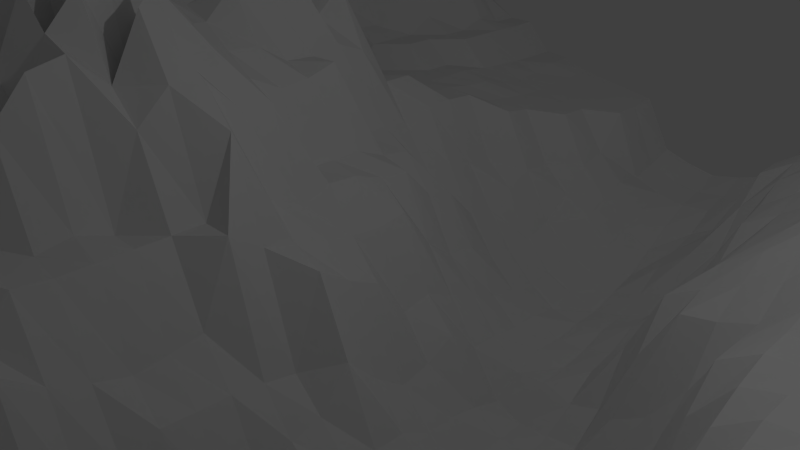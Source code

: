 # Source: plane2.blend  (saved by Blender 2.76.0; exported with 4.5.12 LTS)
import bpy
from mathutils import Matrix  # noqa: F401  (used for matrix-valued properties, if any)

bpy.ops.wm.read_factory_settings(use_empty=True)
scene = bpy.context.scene
scene.name = 'Scene'

# ---- collections
col_collection_1 = bpy.data.collections.new('Collection 1'); scene.collection.children.link(col_collection_1)

# ---- world
world_world = bpy.data.worlds.new('World'); scene.world = world_world
world_world.color = (0.05088, 0.05088, 0.05088)
world_world.use_sun_shadow = False
world_world.sun_shadow_jitter_overblur = 0.0
world_world.cycles.sampling_method = 'MANUAL'
world_world.cycles.sample_map_resolution = 256

# ---- cameras
cam_camera = bpy.data.cameras.new('Camera')
cam_camera.clip_end = 100.0
cam_camera.lens = 35.0
cam_camera.sensor_width = 32.0
cam_camera.sensor_height = 18.0
cam_camera.ortho_scale = 7.314
cam_camera.dof.focus_distance = 0.0
cam_camera.dof.aperture_fstop = 128.0

# ---- lights
light_lamp = bpy.data.lights.new('Lamp', 'POINT')
light_lamp.transmission_factor = 0.0
light_lamp.cutoff_distance = 30.0
light_lamp.energy = 100.0
light_lamp.shadow_buffer_clip_start = 1.001
light_lamp.shadow_soft_size = 0.1
light_lamp.shadow_maximum_resolution = 0.006
light_lamp.use_absolute_resolution = True
light_lamp.cycles.use_multiple_importance_sampling = False

# ---- meshes
me_plane = bpy.data.meshes.new('Plane')
me_plane.from_pydata([(-1.0, -1.0, 0.4397), (1.0, -1.0, 0.1021), (-1.0, 1.0, 0.3556), (1.0, 1.0, 0.1932), (-1.0, 0.0, 0.4485), (0.0, -1.0, -0.2511), (1.0, 0.0, 0.08479), (0.0, 1.0, -0.1341), (0.0, 0.0, -0.2459), (-1.0, -0.5, 0.4326), (0.5, -1.0, -0.3247), (1.0, 0.5, 0.09802), (-0.5, 1.0, 0.1202), (-1.0, 0.5, 0.2532), (-0.5, -1.0, 0.09741), (1.0, -0.5, 0.1525), (0.5, 1.0, 0.09802), (0.0, 0.5, -0.3219), (0.01843, -0.4994, -0.3819), (-0.5, 0.0, 0.322), (0.5, 0.0, -0.2109), (0.5178, -0.4994, -0.5723), (-0.5, -0.5, 0.2995), (-0.5, 0.5, 0.06851), (0.5, 0.5, 0.06263), (-1.0, -0.75, 0.4274), (0.75, -1.0, -0.1703), (1.0, 0.75, 0.1932), (-0.75, 1.0, 0.3556), (-1.0, 0.25, 0.3279), (-0.25, -1.0, 0.0), (1.0, -0.25, 0.2176), (0.25, 1.0, -0.04048), (0.0, 0.75, -0.2179), (0.0, -0.25, -0.3233), (-0.75, 0.0, 0.3034), (0.25, 0.0, -0.4609), (-1.0, -0.25, 0.4193), (0.25, -1.0, -0.2512), (1.0, 0.25, 0.02825), (-0.25, 1.0, 0.01681), (-1.0, 0.75, 0.4448), (-0.75, -1.0, 0.24), (1.0, -0.75, 0.3199), (0.75, 1.0, 0.1932), (0.0, 0.25, -0.3009), (0.01158, -0.7496, -0.4065), (-0.25, 0.0, 0.1947), (0.75, 0.0, 0.0352), (0.5, -0.25, -0.3095), (0.5071, -0.7498, -0.5194), (0.2841, -0.4989, -0.6232), (0.75, -0.5, -0.2407), (-0.5, -0.25, 0.398), (-0.5, -0.75, 0.1828), (-0.75, -0.5, 0.3291), (-0.25, -0.5, 0.07253), (-0.5, 0.75, 0.1202), (-0.5, 0.25, 0.303), (-0.75, 0.5, 0.2598), (-0.25, 0.5, -0.05909), (0.5, 0.75, 0.08795), (0.5, 0.25, -0.04444), (0.25, 0.5, -0.2284), (0.75, 0.5, 0.09802), (0.75, 0.25, 0.02825), (0.25, 0.25, -0.3935), (0.25, 0.75, -0.07978), (-0.25, 0.25, 0.02805), (-0.75, 0.25, 0.3547), (-0.75, 0.75, 0.3887), (-0.25, -0.75, 0.0), (-0.75, -0.75, 0.1808), (-0.75, -0.25, 0.3416), (0.75, -0.75, -0.1459), (0.2812, -0.749, -0.602), (0.25, -0.25, -0.5437), (0.75, -0.25, 0.05328), (-0.25, -0.25, 0.2113), (-0.25, 0.75, 0.01125), (0.75, 0.75, 0.1932), (-1.0, -0.875, 0.3906), (0.875, -1.0, -0.05476), (1.0, 0.875, 0.2159), (-0.875, 1.0, 0.4382), (-1.0, 0.125, 0.3913), (-0.125, -1.0, -0.2017), (1.0, -0.125, 0.2176), (0.125, 1.0, -0.1319), (0.0, 0.875, -0.1727), (0.0, -0.125, -0.2594), (-0.875, 0.0, 0.4652), (0.125, 0.0, -0.3952), (-1.0, -0.375, 0.3727), (0.375, -1.0, -0.2729), (1.0, 0.375, 0.07551), (-0.375, 1.0, 0.04829), (-1.0, 0.625, 0.3774), (-0.625, -1.0, 0.09741), (1.0, -0.625, 0.2806), (0.625, 1.0, 0.1446), (0.0, 0.375, -0.3103), (0.02236, -0.6243, -0.4938), (-0.375, 0.0, 0.2612), (0.625, 0.0, -0.0255), (0.5, -0.125, -0.2138), (0.5202, -0.6244, -0.52), (0.1565, -0.499, -0.5342), (0.625, -0.5, -0.4141), (-0.5, -0.125, 0.426), (-0.5, -0.625, 0.2584), (-0.875, -0.5, 0.4345), (-0.375, -0.5, 0.3169), (-0.5, 0.875, 0.1202), (-0.5, 0.375, 0.2863), (-0.875, 0.5, 0.3788), (-0.375, 0.5, 0.06851), (0.5, 0.875, 0.1115), (0.5, 0.375, 0.00325), (0.125, 0.5, -0.3146), (0.625, 0.5, 0.09006), (-1.0, -0.625, 0.3619), (0.625, -1.0, -0.2882), (1.0, 0.625, 0.1446), (-0.625, 1.0, 0.156), (-1.0, 0.375, 0.316), (-0.375, -1.0, 0.0), (1.0, -0.375, 0.1184), (0.375, 1.0, 0.03871), (0.0, 0.625, -0.2831), (0.0, -0.375, -0.3559), (-0.625, 0.0, 0.3802), (0.375, 0.0, -0.4754), (-1.0, -0.125, 0.4202), (0.125, -1.0, -0.2517), (1.0, 0.125, 0.0007799), (-0.125, 1.0, -0.002889), (-1.0, 0.875, 0.4382), (-0.875, -1.0, 0.418), (1.0, -0.875, 0.2395), (0.875, 1.0, 0.2159), (0.0, 0.125, -0.2756), (0.0, -0.875, -0.3435), (-0.125, 0.0, -0.01689), (0.875, 0.0, 0.08479), (0.5, -0.375, -0.3974), (0.5, -0.875, -0.4738), (0.4067, -0.499, -0.6917), (0.875, -0.5, -0.000733), (-0.5, -0.375, 0.306), (-0.5, -0.875, 0.09741), (-0.625, -0.5, 0.3413), (-0.125, -0.5, -0.06962), (-0.5, 0.625, 0.06851), (-0.5, 0.125, 0.3044), (-0.625, 0.5, 0.06851), (-0.125, 0.5, -0.2304), (0.5, 0.625, 0.09006), (0.5, 0.125, -0.11), (0.375, 0.5, -0.03087), (0.875, 0.5, 0.1193), (0.75, 0.375, 0.07551), (0.75, 0.125, 0.0), (0.625, 0.25, 0.0), (0.875, 0.25, 0.05432), (0.25, 0.375, -0.2363), (0.25, 0.125, -0.4552), (0.125, 0.25, -0.4128), (0.375, 0.25, -0.2531), (0.25, 0.875, -0.02267), (0.25, 0.625, -0.2045), (0.125, 0.75, -0.2269), (0.375, 0.75, 0.04326), (-0.25, 0.375, -0.04642), (-0.25, 0.125, 0.05435), (-0.375, 0.25, 0.226), (-0.125, 0.25, -0.1178), (-0.75, 0.375, 0.3607), (-0.75, 0.125, 0.3039), (-0.875, 0.25, 0.3014), (-0.625, 0.25, 0.3607), (-0.75, 0.875, 0.4382), (-0.75, 0.625, 0.2443), (-0.875, 0.75, 0.4737), (-0.625, 0.75, 0.156), (-0.25, -0.625, 0.01513), (-0.25, -0.875, -0.09291), (-0.375, -0.75, 0.001701), (-0.125, -0.75, -0.2265), (-0.75, -0.625, 0.4806), (-0.75, -0.875, 0.2106), (-0.875, -0.75, 0.4158), (-0.625, -0.75, 0.2007), (-0.75, -0.125, 0.4427), (-0.75, -0.375, 0.3845), (-0.875, -0.25, 0.4571), (-0.625, -0.25, 0.3203), (0.75, -0.625, -0.2774), (0.75, -0.875, -0.1276), (0.625, -0.75, -0.4763), (0.875, -0.75, 0.1609), (0.2866, -0.6238, -0.5805), (0.2674, -0.8744, -0.5351), (0.152, -0.7491, -0.4953), (0.4031, -0.7491, -0.5183), (0.25, -0.125, -0.4508), (0.2754, -0.3742, -0.6261), (0.125, -0.25, -0.4752), (0.375, -0.25, -0.5615), (0.75, -0.125, 0.06956), (0.75, -0.375, -0.1078), (0.625, -0.25, -0.09588), (0.875, -0.25, 0.2176), (-0.25, -0.125, 0.2626), (-0.25, -0.375, 0.07601), (-0.375, -0.25, 0.412), (-0.125, -0.25, -0.09501), (-0.25, 0.875, 0.00923), (-0.25, 0.625, 0.02619), (-0.375, 0.75, 0.03933), (-0.125, 0.75, -0.105), (0.75, 0.875, 0.2159), (0.75, 0.625, 0.1446), (0.625, 0.75, 0.1446), (0.875, 0.75, 0.2159), (0.875, 0.625, 0.1553), (0.625, 0.625, 0.129), (0.625, 0.875, 0.1553), (-0.125, 0.625, -0.2045), (-0.375, 0.625, 0.05859), (-0.375, 0.875, 0.03533), (-0.125, -0.375, -0.1134), (-0.375, -0.375, 0.2163), (-0.375, -0.125, 0.3942), (0.875, -0.375, 0.0927), (0.625, -0.375, -0.2808), (0.625, -0.125, -0.08535), (0.3941, -0.3744, -0.5851), (0.1434, -0.3744, -0.5316), (0.125, -0.125, -0.3907), (0.3922, -0.8744, -0.5476), (0.1354, -0.8747, -0.4605), (0.1583, -0.6239, -0.5939), (0.875, -0.875, 0.0962), (0.625, -0.875, -0.43), (0.625, -0.625, -0.4813), (-0.625, -0.375, 0.3085), (-0.875, -0.375, 0.3746), (-0.875, -0.125, 0.7344), (-0.625, -0.875, 0.09741), (-0.875, -0.875, 0.366), (-0.875, -0.625, 0.3926), (-0.125, -0.875, -0.2465), (-0.375, -0.875, 0.0), (-0.375, -0.625, 0.06515), (-0.625, 0.625, 0.1202), (-0.875, 0.625, 0.4601), (-0.875, 0.875, 0.6378), (-0.625, 0.125, 0.4473), (-0.875, 0.125, 0.6646), (-0.875, 0.375, 0.3781), (-0.125, 0.125, -0.04062), (-0.375, 0.125, 0.2175), (-0.375, 0.375, 0.1229), (0.375, 0.625, -0.01308), (0.125, 0.625, -0.2849), (0.125, 0.875, -0.1732), (0.375, 0.125, -0.3505), (0.125, 0.125, -0.4206), (0.125, 0.375, -0.3457), (0.875, 0.125, 0.0007799), (0.625, 0.125, -0.003355), (0.625, 0.375, 0.06158), (0.875, 0.375, 0.08626), (0.375, 0.375, -0.06233), (0.375, 0.875, 0.04721), (-0.125, 0.375, -0.1739), (-0.625, 0.375, 0.2689), (-0.625, 0.875, 0.2387), (-0.125, -0.625, -0.1329), (-0.625, -0.625, 0.434), (-0.625, -0.125, 0.3891), (0.875, -0.625, 0.131), (0.4092, -0.6239, -0.6677), (0.375, -0.125, -0.5563), (0.875, -0.125, 0.2176), (-0.125, -0.125, 0.01129), (-0.125, 0.875, -0.008128), (0.875, 0.875, 0.2331), (-1.0, -0.9375, 0.4519), (0.9375, -1.0, 0.01756), (1.0, 0.9375, 0.2066), (-0.9375, 1.0, 0.3969), (-1.0, 0.0625, 0.3638), (-0.0625, -1.0, -0.2377), (1.0, -0.0625, 0.1549), (0.0625, 1.0, -0.1457), (0.0, 0.9375, -0.1598), (0.0, -0.0625, -0.1807), (-0.9375, 0.0, 0.4915), (0.0625, 0.0, -0.328), (-1.0, -0.4375, 0.5312), (0.4375, -1.0, -0.3395), (1.0, 0.4375, 0.0882), (-0.4375, 1.0, 0.05348), (-1.0, 0.5625, 0.3059), (-0.5625, -1.0, 0.09741), (1.0, -0.5625, 0.2212), (0.5625, 1.0, 0.1246), (0.0, 0.4375, -0.3105), (0.02227, -0.5618, -0.4197), (-0.4375, 0.0, 0.3012), (0.5625, 0.0, -0.09576), (0.5, -0.0625, -0.1903), (0.5194, -0.5619, -0.5323), (0.08909, -0.4991, -0.4624), (0.5625, -0.5, -0.431), (-0.5, -0.0625, 0.3587), (-0.5, -0.5625, 0.2811), (-0.9375, -0.5, 0.4061), (-0.4375, -0.5, 0.3871), (-0.5, 0.9375, 0.1185), (-0.5, 0.4375, 0.06851), (-0.9375, 0.5, 0.3827), (-0.4375, 0.5, 0.06851), (0.5, 0.9375, 0.1014), (0.5, 0.4375, 0.03401), (0.0625, 0.5, -0.3285), (0.5625, 0.5, 0.08543), (-1.0, -0.6875, 0.3932), (0.6875, -1.0, -0.2447), (1.0, 0.6875, 0.1572), (-0.6875, 1.0, 0.2558), (-1.0, 0.3125, 0.4013), (-0.3125, -1.0, 0.0), (1.0, -0.3125, 0.1566), (0.3125, 1.0, 0.005404), (0.0, 0.6875, -0.2402), (0.0, -0.3125, -0.328), (-0.6875, 0.0, 0.4327), (0.3125, 0.0, -0.4844), (-1.0, -0.1875, 0.344), (0.1875, -1.0, -0.2667), (1.0, 0.1875, 0.0), (-0.1875, 1.0, 0.007335), (-1.0, 0.8125, 0.4196), (-0.8125, -1.0, 0.3213), (1.0, -0.8125, 0.2806), (0.8125, 1.0, 0.2066), (0.0, 0.1875, -0.2436), (0.0, -0.8125, -0.3813), (-0.1875, 0.0, 0.02468), (0.8125, 0.0, 0.05838), (0.5, -0.3125, -0.2972), (0.5, -0.8125, -0.5071), (0.3455, -0.4989, -0.6645), (0.8125, -0.5, -0.05837), (-0.5, -0.3125, 0.2546), (-0.5, -0.8125, 0.1005), (-0.6875, -0.5, 0.4027), (-0.1875, -0.5, 0.06128), (-0.5, 0.6875, 0.06851), (-0.5, 0.1875, 0.5835), (-0.6875, 0.5, 0.07009), (-0.1875, 0.5, -0.1507), (0.5, 0.6875, 0.09424), (0.5, 0.1875, -0.04524), (0.3125, 0.5, -0.1576), (0.8125, 0.5, 0.1014), (0.75, 0.4375, 0.0882), (0.75, 0.1875, 0.0), (0.5625, 0.25, 0.0), (0.8125, 0.25, 0.04354), (0.25, 0.4375, -0.2473), (0.25, 0.1875, -0.428), (0.0625, 0.25, -0.3944), (0.3125, 0.25, -0.2934), (0.25, 0.9375, -0.02855), (0.25, 0.6875, -0.1558), (0.0625, 0.75, -0.2488), (0.3125, 0.75, -0.004757), (-0.25, 0.4375, -0.04204), (-0.25, 0.1875, 0.05435), (-0.4375, 0.25, 0.2694), (-0.1875, 0.25, 0.0148), (-0.75, 0.4375, 0.3137), (-0.75, 0.1875, 0.3243), (-0.9375, 0.25, 0.317), (-0.6875, 0.25, 0.3866), (-0.75, 0.9375, 0.3969), (-0.75, 0.6875, 0.3165), (-0.9375, 0.75, 0.4757), (-0.6875, 0.75, 0.2558), (-0.25, -0.5625, 0.08835), (-0.25, -0.8125, -0.06089), (-0.4375, -0.75, 0.005563), (-0.1875, -0.75, -0.1514), (-0.75, -0.5625, 0.4006), (-0.75, -0.8125, 0.1772), (-0.9375, -0.75, 0.4904), (-0.6875, -0.75, 0.1071), (-0.75, -0.0625, 0.5446), (-0.75, -0.3125, 0.3432), (-0.9375, -0.25, 0.428), (-0.6875, -0.25, 0.3368), (0.75, -0.5625, -0.2826), (0.75, -0.8125, -0.09739), (0.5625, -0.75, -0.509), (0.8125, -0.75, 0.05426), (0.286, -0.5613, -0.5755), (0.2761, -0.8117, -0.5925), (0.08495, -0.7493, -0.4711), (0.3454, -0.7489, -0.6258), (0.25, -0.0625, -0.4673), (0.2662, -0.312, -0.6038), (0.0625, -0.25, -0.415), (0.3125, -0.25, -0.5793), (0.75, -0.0625, 0.04687), (0.75, -0.3125, 0.03046), (0.5625, -0.25, -0.1421), (0.8125, -0.25, 0.1521), (-0.25, -0.0625, 0.1975), (-0.25, -0.3125, 0.05435), (-0.4375, -0.25, 0.2147), (-0.1875, -0.25, 0.05435), (-0.25, 0.9375, 0.01144), (-0.25, 0.6875, 0.01644), (-0.4375, 0.75, 0.06052), (-0.1875, 0.75, 0.00379), (0.75, 0.9375, 0.2066), (0.75, 0.6875, 0.1572), (0.5625, 0.75, 0.1246), (0.8125, 0.75, 0.2066), (-1.0, -0.8125, 0.354), (0.8125, -1.0, -0.1174), (1.0, 0.8125, 0.2066), (-0.8125, 1.0, 0.3969), (-1.0, 0.1875, 0.3007), (-0.1875, -1.0, -0.1027), (1.0, -0.1875, 0.2367), (0.1875, 1.0, -0.11), (0.0, 0.8125, -0.191), (0.0, -0.1875, -0.2726), (-0.8125, 0.0, 0.5241), (0.1875, 0.0, -0.4289), (-1.0, -0.3125, 0.4106), (0.3125, -1.0, -0.4094), (1.0, 0.3125, 0.05809), (-0.3125, 1.0, 0.02884), (-1.0, 0.6875, 0.4496), (-0.6875, -1.0, 0.1686), (1.0, -0.6875, 0.3175), (0.6875, 1.0, 0.1572), (0.0, 0.3125, -0.3009), (0.01702, -0.687, -0.4109), (-0.3125, 0.0, 0.2243), (0.6875, 0.0, -0.002903), (0.5, -0.1875, -0.2351), (0.5172, -0.6869, -0.5294), (0.2204, -0.4989, -0.5951), (0.6875, -0.5, -0.3554), (-0.5, -0.1875, 0.4007), (-0.5, -0.6875, 0.1605), (-0.8125, -0.5, 0.4098), (-0.3125, -0.5, 0.08248), (-0.5, 0.8125, 0.1202), (-0.5, 0.3125, 0.364), (-0.8125, 0.5, 0.3645), (-0.3125, 0.5, 0.06851), (0.5, 0.8125, 0.09052), (0.5, 0.3125, -0.04326), (0.1875, 0.5, -0.2786), (0.6875, 0.5, 0.09424), (-1.0, -0.5625, 0.316), (0.5625, -1.0, -0.2859), (1.0, 0.5625, 0.1246), (-0.5625, 1.0, 0.1202), (-1.0, 0.4375, 0.3139), (-0.4375, -1.0, 0.09741), (1.0, -0.4375, 0.1137), (0.4375, 1.0, 0.07125), (0.0, 0.5625, -0.3097), (0.01276, -0.4371, -0.3716), (-0.5625, 0.0, 0.3518), (0.4375, 0.0, -0.3828), (-1.0, -0.0625, 0.4864), (0.0625, -1.0, -0.2671), (1.0, 0.0625, 0.02746), (-0.0625, 1.0, -0.1146), (-1.0, 0.9375, 0.3969), (-0.9375, -1.0, 0.4615), (1.0, -0.9375, 0.176), (0.9375, 1.0, 0.2066), (0.0, 0.0625, -0.2921), (0.0, -0.9375, -0.2826), (-0.0625, 0.0, -0.07596), (0.9375, 0.0, 0.1133), (0.5125, -0.4371, -0.5532), (0.5, -0.9375, -0.4267), (0.4643, -0.4991, -0.6568), (0.9375, -0.5, 0.0616), (-0.5, -0.4375, 0.1985), (-0.5, -0.9375, 0.09741), (-0.5625, -0.5, 0.2758), (-0.0625, -0.5, -0.2315), (-0.5, 0.5625, 0.06851), (-0.5, 0.0625, 0.3414), (-0.5625, 0.5, 0.06851), (-0.0625, 0.5, -0.2854), (0.5, 0.5625, 0.08543), (0.5, 0.0625, -0.2042), (0.4375, 0.5, 0.02295), (0.9375, 0.5, 0.1014), (0.75, 0.3125, 0.05809), (0.75, 0.0625, 0.002542), (0.6875, 0.25, 0.0), (0.9375, 0.25, 0.04354), (0.25, 0.3125, -0.3421), (0.25, 0.0625, -0.4661), (0.1875, 0.25, -0.4039), (0.4375, 0.25, -0.1662), (0.25, 0.8125, -0.02654), (0.25, 0.5625, -0.2135), (0.1875, 0.75, -0.1741), (0.4375, 0.75, 0.06366), (-0.25, 0.3125, 0.0202), (-0.25, 0.0625, 0.05435), (-0.3125, 0.25, 0.05435), (-0.0625, 0.25, -0.208), (-0.75, 0.3125, 0.3215), (-0.75, 0.0625, 0.356), (-0.8125, 0.25, 0.4362), (-0.5625, 0.25, 0.2716), (-0.75, 0.8125, 0.3969), (-0.75, 0.5625, 0.2026), (-0.8125, 0.75, 0.4429), (-0.5625, 0.75, 0.1202), (-0.25, -0.6875, 0.004333), (-0.25, -0.9375, -0.06089), (-0.3125, -0.75, 0.0), (-0.0625, -0.75, -0.2663), (-0.75, -0.6875, 0.3728), (-0.75, -0.9375, 0.2521), (-0.8125, -0.75, 0.3077), (-0.5625, -0.75, 0.1901), (-0.75, -0.1875, 0.3981), (-0.75, -0.4375, 0.3533), (-0.8125, -0.25, 0.3964), (-0.5625, -0.25, 0.3738), (0.75, -0.6875, -0.2478), (0.75, -0.9375, -0.1559), (0.6875, -0.75, -0.3754), (0.9375, -0.75, 0.2543), (0.2853, -0.6864, -0.5964), (0.25, -0.9375, -0.4383), (0.2188, -0.749, -0.5547), (0.4592, -0.7493, -0.5259), (0.25, -0.1875, -0.547), (0.2807, -0.4365, -0.6286), (0.1875, -0.25, -0.5383), (0.4375, -0.25, -0.5409), (0.75, -0.1875, 0.0963), (0.75, -0.4375, -0.1892), (0.6875, -0.25, -0.04127), (0.9375, -0.25, 0.2367), (-0.25, -0.1875, 0.268), (-0.25, -0.4375, 0.06442), (-0.3125, -0.25, 0.2661), (-0.0625, -0.25, -0.1817), (-0.25, 0.8125, 0.008437), (-0.25, 0.5625, -0.07063), (-0.3125, 0.75, 0.02179), (-0.0625, 0.75, -0.1644), (0.75, 0.8125, 0.2066), (0.75, 0.5625, 0.1246), (0.6875, 0.75, 0.1572), (0.9375, 0.75, 0.2066), (0.875, 0.6875, 0.1853), (0.875, 0.5625, 0.1418), (0.8125, 0.625, 0.1504), (0.9375, 0.625, 0.1504), (0.625, 0.6875, 0.1376), (0.625, 0.5625, 0.09948), (0.5625, 0.625, 0.09948), (0.6875, 0.625, 0.1376), (0.625, 0.9375, 0.1504), (0.625, 0.8125, 0.1504), (0.5625, 0.875, 0.1418), (0.6875, 0.875, 0.1853), (-0.125, 0.6875, -0.1527), (-0.125, 0.5625, -0.2233), (-0.1875, 0.625, -0.09667), (-0.0625, 0.625, -0.2575), (-0.375, 0.6875, 0.05501), (-0.375, 0.5625, 0.06851), (-0.4375, 0.625, 0.06851), (-0.3125, 0.625, 0.03752), (-0.375, 0.9375, 0.04733), (-0.375, 0.8125, 0.03199), (-0.4375, 0.875, 0.05323), (-0.3125, 0.875, 0.01902), (-0.125, -0.3125, -0.1051), (-0.125, -0.4375, -0.09489), (-0.1875, -0.375, 0.05435), (-0.0625, -0.375, -0.1778), (-0.375, -0.3125, 0.3481), (-0.375, -0.4375, 0.2981), (-0.4375, -0.375, 0.2907), (-0.3125, -0.375, 0.3148), (-0.375, -0.0625, 0.3199), (-0.375, -0.1875, 0.23), (-0.4375, -0.125, 0.2991), (-0.3125, -0.125, 0.2853), (0.875, -0.3125, 0.1549), (0.875, -0.4375, -0.02184), (0.8125, -0.375, -0.009864), (0.9375, -0.375, 0.1299), (0.625, -0.3125, -0.2011), (0.625, -0.4375, -0.358), (0.5625, -0.375, -0.3309), (0.6875, -0.375, -0.2161), (0.625, -0.0625, -0.05445), (0.625, -0.1875, -0.09797), (0.5625, -0.125, -0.1615), (0.6875, -0.125, -0.0205), (0.375, -0.3125, -0.5775), (0.402, -0.4366, -0.5889), (0.3351, -0.3743, -0.6323), (0.4513, -0.3746, -0.4825), (0.125, -0.3125, -0.4863), (0.1515, -0.4366, -0.5269), (0.07544, -0.3746, -0.448), (0.2098, -0.3743, -0.595), (0.125, -0.0625, -0.4095), (0.125, -0.1875, -0.4392), (0.0625, -0.125, -0.325), (0.1875, -0.125, -0.4432), (0.4007, -0.8117, -0.5597), (0.375, -0.9375, -0.4553), (0.3343, -0.8743, -0.5933), (0.4375, -0.875, -0.4649), (0.1478, -0.8118, -0.4975), (0.125, -0.9375, -0.3923), (0.0625, -0.875, -0.4321), (0.2027, -0.8745, -0.4586), (0.1579, -0.5614, -0.546), (0.1566, -0.6865, -0.5888), (0.09186, -0.6241, -0.5715), (0.2231, -0.6239, -0.5986), (0.875, -0.8125, 0.1178), (0.875, -0.9375, 0.02777), (0.8125, -0.875, -0.01939), (0.9375, -0.875, 0.1709), (0.625, -0.8125, -0.4613), (0.625, -0.9375, -0.3736), (0.5625, -0.875, -0.4675), (0.6875, -0.875, -0.3052), (0.625, -0.5625, -0.456), (0.625, -0.6875, -0.4896), (0.5625, -0.625, -0.4979), (0.6875, -0.625, -0.4143), (-0.625, -0.3125, 0.3239), (-0.625, -0.4375, 0.2689), (-0.6875, -0.375, 0.3092), (-0.5625, -0.375, 0.3117), (-0.875, -0.3125, 0.3386), (-0.875, -0.4375, 0.3753), (-0.9375, -0.375, 0.4873), (-0.8125, -0.375, 0.3583), (-0.875, -0.0625, 0.3214), (-0.875, -0.1875, 0.3944), (-0.9375, -0.125, 0.4142), (-0.8125, -0.125, 0.4823), (-0.625, -0.8125, 0.1193), (-0.625, -0.9375, 0.1147), (-0.6875, -0.875, 0.1581), (-0.5625, -0.875, 0.09741), (-0.875, -0.8125, 0.3517), (-0.875, -0.9375, 0.4301), (-0.9375, -0.875, 0.4205), (-0.8125, -0.875, 0.2693), (-0.875, -0.5625, 0.3472), (-0.875, -0.6875, 0.385), (-0.9375, -0.625, 0.4217), (-0.8125, -0.625, 0.4248), (-0.125, -0.8125, -0.2428), (-0.125, -0.9375, -0.2219), (-0.1875, -0.875, -0.1917), (-0.0625, -0.875, -0.2768), (-0.375, -0.8125, 0.0), (-0.375, -0.9375, 0.09741), (-0.4375, -0.875, 0.09741), (-0.3125, -0.875, 0.0), (-0.375, -0.5625, 0.2709), (-0.375, -0.6875, 0.06107), (-0.4375, -0.625, 0.2243), (-0.3125, -0.625, 0.06693), (-0.625, 0.6875, 0.1202), (-0.625, 0.5625, 0.1202), (-0.6875, 0.625, 0.1445), (-0.5625, 0.625, 0.1202), (-0.875, 0.6875, 0.4785), (-0.875, 0.5625, 0.3364), (-0.9375, 0.625, 0.4853), (-0.8125, 0.625, 0.3522), (-0.875, 0.9375, 0.538), (-0.875, 0.8125, 0.538), (-0.9375, 0.875, 0.538), (-0.8125, 0.875, 0.538), (-0.625, 0.1875, 0.3817), (-0.625, 0.0625, 0.3616), (-0.6875, 0.125, 0.4845), (-0.5625, 0.125, 0.4226), (-0.875, 0.1875, 0.5033), (-0.875, 0.0625, 0.5161), (-0.9375, 0.125, 0.3915), (-0.8125, 0.125, 0.5392), (-0.875, 0.4375, 0.3562), (-0.875, 0.3125, 0.2829), (-0.9375, 0.375, 0.3931), (-0.8125, 0.375, 0.3002), (-0.125, 0.1875, -0.03193), (-0.125, 0.0625, -0.03651), (-0.1875, 0.125, 0.04162), (-0.0625, 0.125, -0.1928), (-0.375, 0.1875, 0.2137), (-0.375, 0.0625, 0.2574), (-0.4375, 0.125, 0.3468), (-0.3125, 0.125, 0.197), (-0.375, 0.4375, 0.1229), (-0.375, 0.3125, 0.2012), (-0.4375, 0.375, 0.1229), (-0.3125, 0.375, 0.03589), (0.375, 0.6875, 0.009181), (0.375, 0.5625, -0.0234), (0.3125, 0.625, -0.05252), (0.4375, 0.625, 0.03388), (0.125, 0.6875, -0.2454), (0.125, 0.5625, -0.308), (0.0625, 0.625, -0.3066), (0.1875, 0.625, -0.258), (0.125, 0.9375, -0.1582), (0.125, 0.8125, -0.2095), (0.0625, 0.875, -0.1812), (0.1875, 0.875, -0.1256), (0.375, 0.1875, -0.3075), (0.375, 0.0625, -0.4227), (0.3125, 0.125, -0.4265), (0.4375, 0.125, -0.2775), (0.125, 0.1875, -0.4115), (0.125, 0.0625, -0.4183), (0.0625, 0.125, -0.3623), (0.1875, 0.125, -0.4539), (0.125, 0.4375, -0.3354), (0.125, 0.3125, -0.3497), (0.0625, 0.375, -0.3339), (0.1875, 0.375, -0.3212), (0.875, 0.1875, 0.01818), (0.875, 0.0625, 0.02746), (0.8125, 0.125, 0.0), (0.9375, 0.125, 0.007109), (0.625, 0.1875, 0.0), (0.625, 0.0625, -0.005785), (0.5625, 0.125, -0.02395), (0.6875, 0.125, 0.0), (0.625, 0.4375, 0.07795), (0.625, 0.3125, 0.03546), (0.5625, 0.375, 0.05265), (0.6875, 0.375, 0.06905), (0.875, 0.4375, 0.0965), (0.875, 0.3125, 0.07294), (0.8125, 0.375, 0.0812), (0.9375, 0.375, 0.0812), (0.375, 0.4375, -0.03494), (0.375, 0.3125, -0.08178), (0.3125, 0.375, -0.1007), (0.4375, 0.375, -0.02782), (0.375, 0.9375, 0.03989), (0.375, 0.8125, 0.04877), (0.3125, 0.875, 0.01882), (0.4375, 0.875, 0.07218), (-0.125, 0.4375, -0.2195), (-0.125, 0.3125, -0.1679), (-0.1875, 0.375, -0.07236), (-0.0625, 0.375, -0.2609), (-0.625, 0.4375, 0.2805), (-0.625, 0.3125, 0.3221), (-0.6875, 0.375, 0.361), (-0.5625, 0.375, 0.3009), (-0.625, 0.9375, 0.1974), (-0.625, 0.8125, 0.1974), (-0.6875, 0.875, 0.3385), (-0.5625, 0.875, 0.1389), (-0.125, -0.5625, -0.01956), (-0.125, -0.6875, -0.2065), (-0.1875, -0.625, -0.02531), (-0.05733, -0.6248, -0.3189), (-0.625, -0.5625, 0.3428), (-0.625, -0.6875, 0.1912), (-0.6875, -0.625, 0.3061), (-0.5625, -0.625, 0.3863), (-0.625, -0.0625, 0.3948), (-0.625, -0.1875, 0.3593), (-0.6875, -0.125, 0.3585), (-0.5625, -0.125, 0.3501), (0.875, -0.5625, 0.05241), (0.875, -0.6875, 0.1466), (0.8125, -0.625, 0.007464), (0.9375, -0.625, 0.2007), (0.4081, -0.5614, -0.7014), (0.4055, -0.6865, -0.5531), (0.3485, -0.6238, -0.6607), (0.4682, -0.624, -0.6328), (0.375, -0.0625, -0.4883), (0.375, -0.1875, -0.5668), (0.3125, -0.125, -0.5418), (0.4375, -0.125, -0.4943), (0.875, -0.0625, 0.1549), (0.875, -0.1875, 0.2367), (0.8125, -0.125, 0.1549), (0.9375, -0.125, 0.2367), (-0.125, -0.0625, -0.005714), (-0.125, -0.1875, 0.05435), (-0.1875, -0.125, 0.1927), (-0.0625, -0.125, -0.2032), (-0.125, 0.9375, -0.00631), (-0.125, 0.8125, -0.08912), (-0.1875, 0.875, 0.001956), (-0.0625, 0.875, -0.1512), (0.875, 0.9375, 0.2291), (0.875, 0.8125, 0.2291), (0.8125, 0.875, 0.2291), (0.9375, 0.875, 0.2291), (0.9375, 0.8125, 0.2249), (0.8125, 0.8125, 0.2249), (0.8125, 0.9375, 0.2249), (-0.0625, 0.8125, -0.1458), (-0.1875, 0.8125, 0.001534), (-0.1875, 0.9375, 0.004276), (-0.0625, -0.1875, -0.1913), (-0.1875, -0.1875, 0.05435), (-0.1875, -0.0625, 0.05435), (0.9375, -0.1875, 0.2579), (0.8125, -0.1875, 0.1828), (0.8125, -0.0625, 0.1256), (0.4375, -0.1875, -0.5458), (0.3125, -0.1875, -0.5678), (0.3125, -0.0625, -0.4837), (0.4623, -0.6867, -0.5321), (0.3478, -0.6864, -0.6271), (0.348, -0.5614, -0.6865), (0.9375, -0.6875, 0.2538), (0.8125, -0.6875, 0.03124), (0.8125, -0.5625, 0.002461), (-0.5625, -0.1875, 0.4154), (-0.6875, -0.1875, 0.411), (-0.6875, -0.0625, 0.4024), (-0.5625, -0.6875, 0.1924), (-0.6875, -0.6875, 0.3664), (-0.6875, -0.5625, 0.3823), (-0.0625, -0.6875, -0.2375), (-0.1875, -0.6875, -0.105), (-0.1875, -0.5625, 0.0005566), (-0.5625, 0.8125, 0.1202), (-0.6875, 0.8125, 0.2971), (-0.6875, 0.9375, 0.2971), (-0.5625, 0.3125, 0.3556), (-0.6875, 0.3125, 0.2865), (-0.6875, 0.4375, 0.3154), (-0.0625, 0.3125, -0.2315), (-0.1875, 0.3125, -0.05329), (-0.1875, 0.4375, -0.1378), (0.4375, 0.8125, 0.06772), (0.3125, 0.8125, 0.01373), (0.3125, 0.9375, 0.01032), (0.4375, 0.3125, -0.06801), (0.3125, 0.3125, -0.1915), (0.3125, 0.4375, -0.1489), (0.9375, 0.3125, 0.0661), (0.8125, 0.3125, 0.0661), (0.8125, 0.4375, 0.09256), (0.6875, 0.3125, 0.04835), (0.5625, 0.3125, 0.01162), (0.5625, 0.4375, 0.07183), (0.6875, 0.0625, 2.201e-05), (0.5625, 0.0625, -0.05472), (0.5625, 0.1875, -0.003604), (0.9375, 0.0625, 0.04832), (0.8125, 0.0625, 0.01183), (0.8125, 0.1875, 0.0), (0.1875, 0.3125, -0.365), (0.0625, 0.3125, -0.3588), (0.0625, 0.4375, -0.3389), (0.1875, 0.0625, -0.4527), (0.0625, 0.0625, -0.3594), (0.0625, 0.1875, -0.375), (0.4375, 0.0625, -0.3403), (0.3125, 0.0625, -0.4636), (0.3125, 0.1875, -0.3869), (0.1875, 0.8125, -0.1721), (0.0625, 0.8125, -0.2119), (0.0625, 0.9375, -0.1692), (0.1875, 0.5625, -0.28), (0.0625, 0.5625, -0.3271), (0.0625, 0.6875, -0.2892), (0.4375, 0.5625, 0.02408), (0.3125, 0.5625, -0.1072), (0.3125, 0.6875, -0.03703), (-0.3125, 0.3125, 0.05435), (-0.4375, 0.3125, 0.3215), (-0.4375, 0.4375, 0.06851), (-0.3125, 0.0625, 0.1927), (-0.4375, 0.0625, 0.3576), (-0.4375, 0.1875, 0.3804), (-0.0625, 0.0625, -0.1065), (-0.1875, 0.0625, 0.04596), (-0.1875, 0.1875, 0.01915), (-0.8125, 0.3125, 0.371), (-0.9375, 0.3125, 0.4169), (-0.9375, 0.4375, 0.3548), (-0.8125, 0.0625, 0.4508), (-0.9375, 0.0625, 0.2951), (-0.9375, 0.1875, 0.3893), (-0.5625, 0.0625, 0.4359), (-0.6875, 0.0625, 0.3554), (-0.6875, 0.1875, 0.2865), (-0.8125, 0.8125, 0.4967), (-0.9375, 0.8125, 0.4967), (-0.9375, 0.9375, 0.4967), (-0.8125, 0.5625, 0.272), (-0.9375, 0.5625, 0.3306), (-0.9375, 0.6875, 0.4805), (-0.5625, 0.5625, 0.06851), (-0.6875, 0.5625, 0.1471), (-0.6875, 0.6875, 0.2145), (-0.3125, -0.6875, 0.0201), (-0.4375, -0.6875, 0.08199), (-0.4375, -0.5625, 0.3348), (-0.3125, -0.9375, 0.0), (-0.4375, -0.9375, 0.09741), (-0.4375, -0.8125, 0.09741), (-0.0625, -0.9375, -0.2618), (-0.1875, -0.9375, -0.162), (-0.1875, -0.8125, -0.183), (-0.8125, -0.6875, 0.3958), (-0.9375, -0.6875, 0.4198), (-0.9375, -0.5625, 0.3363), (-0.8125, -0.9375, 0.3334), (-0.9375, -0.9375, 0.5521), (-0.9375, -0.8125, 0.3824), (-0.5625, -0.9375, 0.09741), (-0.6875, -0.9375, 0.1933), (-0.6875, -0.8125, 0.1278), (-0.8125, -0.1875, 0.3817), (-0.9375, -0.1875, 0.4637), (-0.9375, -0.0625, 0.5222), (-0.8125, -0.4375, 0.3515), (-0.9375, -0.4375, 0.4048), (-0.9375, -0.3125, 0.4596), (-0.5625, -0.4375, 0.2137), (-0.6875, -0.4375, 0.2173), (-0.6875, -0.3125, 0.3201), (0.6875, -0.6875, -0.4093), (0.5625, -0.6875, -0.5123), (0.5625, -0.5625, -0.4724), (0.6875, -0.9375, -0.236), (0.5625, -0.9375, -0.4075), (0.5625, -0.8125, -0.4928), (0.9375, -0.9375, 0.09729), (0.8125, -0.9375, -0.04725), (0.8125, -0.8125, 0.009034), (0.2214, -0.6864, -0.6128), (0.08977, -0.6866, -0.5434), (0.09135, -0.5616, -0.488), (0.1875, -0.9375, -0.3965), (0.0625, -0.9375, -0.3572), (0.07632, -0.8121, -0.4623), (0.4375, -0.9375, -0.4179), (0.3192, -0.9373, -0.5248), (0.3412, -0.8116, -0.6255), (0.1875, -0.1875, -0.5152), (0.0625, -0.1875, -0.3152), (0.0625, -0.0625, -0.3293), (0.2163, -0.4366, -0.5907), (0.08632, -0.4367, -0.4513), (0.0625, -0.3125, -0.4463), (0.4617, -0.4367, -0.6031), (0.3415, -0.4366, -0.631), (0.3226, -0.3122, -0.6166), (0.6875, -0.1875, -0.005914), (0.5625, -0.1875, -0.1609), (0.5625, -0.0625, -0.1388), (0.6875, -0.4375, -0.2944), (0.5625, -0.4375, -0.3712), (0.5625, -0.3125, -0.1302), (0.9375, -0.4375, 0.08026), (0.8125, -0.4375, -0.08635), (0.8125, -0.3125, 0.1234), (-0.3125, -0.1875, 0.3764), (-0.4375, -0.1875, 0.6096), (-0.4375, -0.0625, 0.2479), (-0.3125, -0.4375, 0.2456), (-0.4375, -0.4375, 0.3272), (-0.4375, -0.3125, 0.4079), (-0.0625, -0.4375, -0.2262), (-0.1875, -0.4375, 0.05435), (-0.1875, -0.3125, 0.05435), (-0.3125, 0.8125, 0.01776), (-0.4375, 0.8125, 0.05621), (-0.4375, 0.9375, 0.05202), (-0.3125, 0.5625, 0.06474), (-0.4375, 0.5625, 0.06851), (-0.4375, 0.6875, 0.06851), (-0.0625, 0.5625, -0.2851), (-0.1875, 0.5625, -0.1193), (-0.1875, 0.6875, -0.09694), (0.6875, 0.8125, 0.1612), (0.5625, 0.8125, 0.1343), (0.5625, 0.9375, 0.1343), (0.6875, 0.5625, 0.107), (0.5625, 0.5625, 0.09585), (0.5625, 0.6875, 0.107), (0.9375, 0.5625, 0.1343), (0.8125, 0.5625, 0.1343), (0.8125, 0.6875, 0.1612), (0.9375, 0.6875, 0.1612), (0.6875, 0.6875, 0.1525), (0.6875, 0.9375, 0.1612), (-0.0625, 0.6875, -0.1855), (-0.3125, 0.6875, 0.02768), (-0.3125, 0.9375, 0.02256), (-0.0625, -0.3125, -0.1804), (-0.3125, -0.3125, 0.3288), (-0.3125, -0.0625, 0.2862), (0.9375, -0.3125, 0.1828), (0.6875, -0.3125, -0.04825), (0.6875, -0.0625, -0.0141), (0.4375, -0.3125, -0.5106), (0.1965, -0.3122, -0.5545), (0.1875, -0.0625, -0.4363), (0.4543, -0.812, -0.509), (0.2124, -0.8117, -0.4892), (0.2228, -0.5614, -0.5877), (0.9375, -0.8125, 0.2182), (0.6875, -0.8125, -0.3545), (0.6875, -0.5625, -0.4016), (-0.5625, -0.3125, 0.364), (-0.8125, -0.3125, 0.4093), (-0.8125, -0.0625, 0.4988), (-0.5625, -0.8125, 0.1034), (-0.8125, -0.8125, 0.2352), (-0.8125, -0.5625, 0.4616), (-0.0625, -0.8125, -0.2762), (-0.3125, -0.8125, 0.0), (-0.3125, -0.5625, 0.1131), (-0.5625, 0.6875, 0.1202), (-0.8125, 0.6875, 0.4244), (-0.8125, 0.9375, 0.4967), (-0.5625, 0.1875, 0.3047), (-0.8125, 0.1875, 0.5591), (-0.8125, 0.4375, 0.3084), (-0.0625, 0.1875, -0.1793), (-0.3125, 0.1875, 0.2155), (-0.3125, 0.4375, 0.06851), (0.4375, 0.6875, 0.05563), (0.1875, 0.6875, -0.1908), (0.1875, 0.9375, -0.1332), (0.4375, 0.1875, -0.2152), (0.1875, 0.1875, -0.4246), (0.1875, 0.4375, -0.3079), (0.9375, 0.1875, 0.0), (0.6875, 0.1875, 0.0), (0.6875, 0.4375, 0.08336), (0.9375, 0.4375, 0.09256), (0.4375, 0.4375, 0.0088), (0.4375, 0.9375, 0.0709), (-0.0625, 0.4375, -0.2742), (-0.5625, 0.4375, 0.128), (-0.5625, 0.9375, 0.1202), (-0.05887, -0.5624, -0.2257), (-0.5625, -0.5625, 0.3794), (-0.5625, -0.0625, 0.337), (0.9375, -0.5625, 0.1299), (0.4666, -0.5616, -0.6632), (0.4375, -0.0625, -0.4153), (0.9375, -0.0625, 0.1828), (-0.0625, -0.0625, -0.033), (-0.0625, 0.9375, -0.137), (0.9375, 0.9375, 0.2249)], [], [(1088, 291, 3, 492), (1087, 297, 7, 488), (1086, 298, 8, 495), (1085, 295, 6, 496), (1084, 313, 20, 484), (1083, 314, 21, 499), (1082, 307, 15, 500), (1081, 317, 19, 483), (1080, 318, 22, 503), (1079, 310, 18, 504), (1078, 321, 12, 476), (1077, 322, 23, 507), (1076, 309, 17, 508), (1075, 325, 16, 480), (1074, 326, 24, 511), (1073, 303, 11, 512), (1072, 369, 64, 472), (1071, 370, 65, 515), (1070, 343, 39, 516), (1069, 373, 63, 471), (1068, 374, 66, 519), (1067, 366, 62, 520), (1066, 377, 32, 440), (1065, 378, 67, 523), (1064, 365, 61, 524), (1063, 381, 60, 468), (1062, 382, 68, 527), (1061, 349, 45, 528), (1060, 385, 59, 467), (1059, 386, 69, 531), (1058, 362, 58, 532), (1057, 389, 28, 436), (1056, 390, 70, 535), (1055, 361, 57, 536), (1054, 393, 56, 464), (1053, 394, 71, 539), (1052, 350, 46, 540), (1051, 397, 55, 463), (1050, 398, 72, 543), (1049, 358, 54, 544), (1048, 401, 35, 443), (1047, 402, 73, 547), (1046, 357, 53, 548), (1045, 405, 52, 460), (1044, 406, 74, 551), (1043, 347, 43, 552), (1042, 409, 51, 459), (1041, 410, 75, 555), (1040, 354, 50, 556), (1039, 413, 36, 444), (1038, 414, 76, 559), (1037, 353, 49, 560), (1036, 417, 48, 456), (1035, 418, 77, 563), (1034, 335, 31, 564), (1033, 421, 47, 455), (1032, 422, 78, 567), (1031, 338, 34, 568), (1030, 425, 40, 448), (1029, 426, 79, 571), (1028, 337, 33, 572), (1027, 429, 44, 452), (1026, 430, 80, 575), (1025, 331, 27, 576), (1024, 577, 224, 432), (1023, 578, 225, 579), (1022, 475, 123, 580), (1021, 581, 223, 431), (1020, 582, 226, 583), (1019, 574, 222, 584), (1018, 585, 100, 308), (1017, 586, 227, 587), (1016, 573, 221, 588), (1015, 589, 220, 428), (1014, 590, 228, 591), (1013, 481, 129, 592), (1012, 593, 219, 427), (1011, 594, 229, 595), (1010, 570, 218, 596), (1009, 597, 96, 304), (1008, 598, 230, 599), (1007, 569, 217, 600), (1006, 601, 216, 424), (1005, 602, 231, 603), (1004, 482, 130, 604), (1003, 605, 215, 423), (1002, 606, 232, 607), (1001, 566, 214, 608), (1000, 609, 103, 311), (999, 610, 233, 611), (998, 565, 213, 612), (997, 613, 212, 420), (996, 614, 234, 615), (995, 479, 127, 616), (994, 617, 211, 419), (993, 618, 235, 619), (992, 562, 210, 620), (991, 621, 104, 312), (990, 622, 236, 623), (989, 561, 209, 624), (988, 625, 208, 416), (987, 626, 237, 627), (986, 497, 145, 628), (985, 629, 207, 415), (984, 630, 238, 631), (983, 558, 206, 632), (982, 633, 92, 300), (981, 634, 239, 635), (980, 557, 205, 636), (979, 637, 204, 412), (978, 638, 240, 639), (977, 498, 146, 640), (976, 641, 203, 411), (975, 642, 241, 643), (974, 554, 202, 644), (973, 645, 107, 315), (972, 646, 242, 647), (971, 553, 201, 648), (970, 649, 200, 408), (969, 650, 243, 651), (968, 491, 139, 652), (967, 653, 199, 407), (966, 654, 244, 655), (965, 550, 198, 656), (964, 657, 108, 316), (963, 658, 245, 659), (962, 549, 197, 660), (961, 661, 196, 404), (960, 662, 246, 663), (959, 501, 149, 664), (958, 665, 195, 403), (957, 666, 247, 667), (956, 546, 194, 668), (955, 669, 91, 299), (954, 670, 248, 671), (953, 545, 193, 672), (952, 673, 192, 400), (951, 674, 249, 675), (950, 502, 150, 676), (949, 677, 191, 399), (948, 678, 250, 679), (947, 542, 190, 680), (946, 681, 111, 319), (945, 682, 251, 683), (944, 541, 189, 684), (943, 685, 188, 396), (942, 686, 252, 687), (941, 494, 142, 688), (940, 689, 187, 395), (939, 690, 253, 691), (938, 538, 186, 692), (937, 693, 112, 320), (936, 694, 254, 695), (935, 537, 185, 696), (934, 697, 184, 392), (933, 698, 255, 699), (932, 505, 153, 700), (931, 701, 183, 391), (930, 702, 256, 703), (929, 534, 182, 704), (928, 705, 84, 292), (927, 706, 257, 707), (926, 533, 181, 708), (925, 709, 180, 388), (924, 710, 258, 711), (923, 506, 154, 712), (922, 713, 179, 387), (921, 714, 259, 715), (920, 530, 178, 716), (919, 717, 115, 323), (918, 718, 260, 719), (917, 529, 177, 720), (916, 721, 176, 384), (915, 722, 261, 723), (914, 493, 141, 724), (913, 725, 175, 383), (912, 726, 262, 727), (911, 526, 174, 728), (910, 729, 116, 324), (909, 730, 263, 731), (908, 525, 173, 732), (907, 733, 172, 380), (906, 734, 264, 735), (905, 509, 157, 736), (904, 737, 171, 379), (903, 738, 265, 739), (902, 522, 170, 740), (901, 741, 88, 296), (900, 742, 266, 743), (899, 521, 169, 744), (898, 745, 168, 376), (897, 746, 267, 747), (896, 510, 158, 748), (895, 749, 167, 375), (894, 750, 268, 751), (893, 518, 166, 752), (892, 753, 119, 327), (891, 754, 269, 755), (890, 517, 165, 756), (889, 757, 164, 372), (888, 758, 270, 759), (887, 487, 135, 760), (886, 761, 163, 371), (885, 762, 271, 763), (884, 514, 162, 764), (883, 765, 120, 328), (882, 766, 272, 767), (881, 513, 161, 768), (880, 769, 160, 368), (879, 770, 273, 771), (878, 447, 95, 772), (877, 773, 159, 367), (876, 774, 274, 775), (875, 470, 118, 776), (874, 777, 128, 336), (873, 778, 275, 779), (872, 469, 117, 780), (871, 781, 156, 364), (870, 782, 276, 783), (869, 453, 101, 784), (868, 785, 155, 363), (867, 786, 277, 787), (866, 466, 114, 788), (865, 789, 124, 332), (864, 790, 278, 791), (863, 465, 113, 792), (862, 793, 152, 360), (861, 794, 279, 795), (860, 454, 102, 796), (859, 797, 151, 359), (858, 798, 280, 799), (857, 462, 110, 800), (856, 801, 131, 339), (855, 802, 281, 803), (854, 461, 109, 804), (853, 805, 148, 356), (852, 806, 282, 807), (851, 451, 99, 808), (850, 809, 147, 355), (849, 810, 283, 811), (848, 458, 106, 812), (847, 813, 132, 340), (846, 814, 284, 815), (845, 457, 105, 816), (844, 817, 144, 352), (843, 818, 285, 819), (842, 439, 87, 820), (841, 821, 143, 351), (840, 822, 286, 823), (839, 442, 90, 824), (838, 825, 136, 344), (837, 826, 287, 827), (836, 441, 89, 828), (835, 829, 140, 348), (834, 830, 288, 831), (833, 435, 83, 832), (830, 833, 832, 288), (224, 576, 833, 830), (576, 27, 435, 833), (573, 834, 831, 221), (80, 432, 834, 573), (432, 224, 830, 834), (429, 835, 348, 44), (221, 831, 835, 429), (831, 288, 829, 835), (826, 836, 828, 287), (220, 572, 836, 826), (572, 33, 441, 836), (569, 837, 827, 217), (79, 428, 837, 569), (428, 220, 826, 837), (425, 838, 344, 40), (217, 827, 838, 425), (827, 287, 825, 838), (822, 839, 824, 286), (216, 568, 839, 822), (568, 34, 442, 839), (565, 840, 823, 213), (78, 424, 840, 565), (424, 216, 822, 840), (421, 841, 351, 47), (213, 823, 841, 421), (823, 286, 821, 841), (818, 842, 820, 285), (212, 564, 842, 818), (564, 31, 439, 842), (561, 843, 819, 209), (77, 420, 843, 561), (420, 212, 818, 843), (417, 844, 352, 48), (209, 819, 844, 417), (819, 285, 817, 844), (814, 845, 816, 284), (208, 560, 845, 814), (560, 49, 457, 845), (557, 846, 815, 205), (76, 416, 846, 557), (416, 208, 814, 846), (413, 847, 340, 36), (205, 815, 847, 413), (815, 284, 813, 847), (810, 848, 812, 283), (204, 556, 848, 810), (556, 50, 458, 848), (553, 849, 811, 201), (75, 412, 849, 553), (412, 204, 810, 849), (409, 850, 355, 51), (201, 811, 850, 409), (811, 283, 809, 850), (806, 851, 808, 282), (200, 552, 851, 806), (552, 43, 451, 851), (549, 852, 807, 197), (74, 408, 852, 549), (408, 200, 806, 852), (405, 853, 356, 52), (197, 807, 853, 405), (807, 282, 805, 853), (802, 854, 804, 281), (196, 548, 854, 802), (548, 53, 461, 854), (545, 855, 803, 193), (73, 404, 855, 545), (404, 196, 802, 855), (401, 856, 339, 35), (193, 803, 856, 401), (803, 281, 801, 856), (798, 857, 800, 280), (192, 544, 857, 798), (544, 54, 462, 857), (541, 858, 799, 189), (72, 400, 858, 541), (400, 192, 798, 858), (397, 859, 359, 55), (189, 799, 859, 397), (799, 280, 797, 859), (794, 860, 796, 279), (188, 540, 860, 794), (540, 46, 454, 860), (537, 861, 795, 185), (71, 396, 861, 537), (396, 188, 794, 861), (393, 862, 360, 56), (185, 795, 862, 393), (795, 279, 793, 862), (790, 863, 792, 278), (184, 536, 863, 790), (536, 57, 465, 863), (533, 864, 791, 181), (70, 392, 864, 533), (392, 184, 790, 864), (389, 865, 332, 28), (181, 791, 865, 389), (791, 278, 789, 865), (786, 866, 788, 277), (180, 532, 866, 786), (532, 58, 466, 866), (529, 867, 787, 177), (69, 388, 867, 529), (388, 180, 786, 867), (385, 868, 363, 59), (177, 787, 868, 385), (787, 277, 785, 868), (782, 869, 784, 276), (176, 528, 869, 782), (528, 45, 453, 869), (525, 870, 783, 173), (68, 384, 870, 525), (384, 176, 782, 870), (381, 871, 364, 60), (173, 783, 871, 381), (783, 276, 781, 871), (778, 872, 780, 275), (172, 524, 872, 778), (524, 61, 469, 872), (521, 873, 779, 169), (67, 380, 873, 521), (380, 172, 778, 873), (377, 874, 336, 32), (169, 779, 874, 377), (779, 275, 777, 874), (774, 875, 776, 274), (168, 520, 875, 774), (520, 62, 470, 875), (517, 876, 775, 165), (66, 376, 876, 517), (376, 168, 774, 876), (373, 877, 367, 63), (165, 775, 877, 373), (775, 274, 773, 877), (770, 878, 772, 273), (164, 516, 878, 770), (516, 39, 447, 878), (513, 879, 771, 161), (65, 372, 879, 513), (372, 164, 770, 879), (369, 880, 368, 64), (161, 771, 880, 369), (771, 273, 769, 880), (766, 881, 768, 272), (163, 515, 881, 766), (515, 65, 513, 881), (470, 882, 767, 118), (62, 371, 882, 470), (371, 163, 766, 882), (326, 883, 328, 24), (118, 767, 883, 326), (767, 272, 765, 883), (762, 884, 764, 271), (104, 456, 884, 762), (456, 48, 514, 884), (510, 885, 763, 158), (20, 312, 885, 510), (312, 104, 762, 885), (366, 886, 371, 62), (158, 763, 886, 366), (763, 271, 761, 886), (758, 887, 760, 270), (144, 496, 887, 758), (496, 6, 487, 887), (514, 888, 759, 162), (48, 352, 888, 514), (352, 144, 758, 888), (370, 889, 372, 65), (162, 759, 889, 370), (759, 270, 757, 889), (754, 890, 756, 269), (167, 519, 890, 754), (519, 66, 517, 890), (453, 891, 755, 101), (45, 375, 891, 453), (375, 167, 754, 891), (309, 892, 327, 17), (101, 755, 892, 309), (755, 269, 753, 892), (750, 893, 752, 268), (92, 444, 893, 750), (444, 36, 518, 893), (493, 894, 751, 141), (8, 300, 894, 493), (300, 92, 750, 894), (349, 895, 375, 45), (141, 751, 895, 349), (751, 268, 749, 895), (746, 896, 748, 267), (132, 484, 896, 746), (484, 20, 510, 896), (518, 897, 747, 166), (36, 340, 897, 518), (340, 132, 746, 897), (374, 898, 376, 66), (166, 747, 898, 374), (747, 267, 745, 898), (742, 899, 744, 266), (171, 523, 899, 742), (523, 67, 521, 899), (441, 900, 743, 89), (33, 379, 900, 441), (379, 171, 742, 900), (297, 901, 296, 7), (89, 743, 901, 297), (743, 266, 741, 901), (738, 902, 740, 265), (119, 471, 902, 738), (471, 63, 522, 902), (481, 903, 739, 129), (17, 327, 903, 481), (327, 119, 738, 903), (337, 904, 379, 33), (129, 739, 904, 337), (739, 265, 737, 904), (734, 905, 736, 264), (159, 511, 905, 734), (511, 24, 509, 905), (522, 906, 735, 170), (63, 367, 906, 522), (367, 159, 734, 906), (378, 907, 380, 67), (170, 735, 907, 378), (735, 264, 733, 907), (730, 908, 732, 263), (175, 527, 908, 730), (527, 68, 525, 908), (466, 909, 731, 114), (58, 383, 909, 466), (383, 175, 730, 909), (322, 910, 324, 23), (114, 731, 910, 322), (731, 263, 729, 910), (726, 911, 728, 262), (103, 455, 911, 726), (455, 47, 526, 911), (506, 912, 727, 154), (19, 311, 912, 506), (311, 103, 726, 912), (362, 913, 383, 58), (154, 727, 913, 362), (727, 262, 725, 913), (722, 914, 724, 261), (143, 495, 914, 722), (495, 8, 493, 914), (526, 915, 723, 174), (47, 351, 915, 526), (351, 143, 722, 915), (382, 916, 384, 68), (174, 723, 916, 382), (723, 261, 721, 916), (718, 917, 720, 260), (179, 531, 917, 718), (531, 69, 529, 917), (333, 918, 719, 125), (29, 387, 918, 333), (387, 179, 718, 918), (477, 919, 323, 13), (125, 719, 919, 477), (719, 260, 717, 919), (714, 920, 716, 259), (91, 443, 920, 714), (443, 35, 530, 920), (293, 921, 715, 85), (4, 299, 921, 293), (299, 91, 714, 921), (437, 922, 387, 29), (85, 715, 922, 437), (715, 259, 713, 922), (710, 923, 712, 258), (131, 483, 923, 710), (483, 19, 506, 923), (530, 924, 711, 178), (35, 339, 924, 530), (339, 131, 710, 924), (386, 925, 388, 69), (178, 711, 925, 386), (711, 258, 709, 925), (706, 926, 708, 257), (183, 535, 926, 706), (535, 70, 533, 926), (345, 927, 707, 137), (41, 391, 927, 345), (391, 183, 706, 927), (489, 928, 292, 2), (137, 707, 928, 489), (707, 257, 705, 928), (702, 929, 704, 256), (115, 467, 929, 702), (467, 59, 534, 929), (305, 930, 703, 97), (13, 323, 930, 305), (323, 115, 702, 930), (449, 931, 391, 41), (97, 703, 931, 449), (703, 256, 701, 931), (698, 932, 700, 255), (155, 507, 932, 698), (507, 23, 505, 932), (534, 933, 699, 182), (59, 363, 933, 534), (363, 155, 698, 933), (390, 934, 392, 70), (182, 699, 934, 390), (699, 255, 697, 934), (694, 935, 696, 254), (187, 539, 935, 694), (539, 71, 537, 935), (462, 936, 695, 110), (54, 395, 936, 462), (395, 187, 694, 936), (318, 937, 320, 22), (110, 695, 937, 318), (695, 254, 693, 937), (690, 938, 692, 253), (126, 334, 938, 690), (334, 30, 538, 938), (502, 939, 691, 150), (14, 478, 939, 502), (478, 126, 690, 939), (358, 940, 395, 54), (150, 691, 940, 358), (691, 253, 689, 940), (686, 941, 688, 252), (86, 294, 941, 686), (294, 5, 494, 941), (538, 942, 687, 186), (30, 438, 942, 538), (438, 86, 686, 942), (394, 943, 396, 71), (186, 687, 943, 394), (687, 252, 685, 943), (682, 944, 684, 251), (191, 543, 944, 682), (543, 72, 541, 944), (329, 945, 683, 121), (25, 399, 945, 329), (399, 191, 682, 945), (473, 946, 319, 9), (121, 683, 946, 473), (683, 251, 681, 946), (678, 947, 680, 250), (138, 346, 947, 678), (346, 42, 542, 947), (289, 948, 679, 81), (0, 490, 948, 289), (490, 138, 678, 948), (433, 949, 399, 25), (81, 679, 949, 433), (679, 250, 677, 949), (674, 950, 676, 249), (98, 306, 950, 674), (306, 14, 502, 950), (542, 951, 675, 190), (42, 450, 951, 542), (450, 98, 674, 951), (398, 952, 400, 72), (190, 675, 952, 398), (675, 249, 673, 952), (670, 953, 672, 248), (195, 547, 953, 670), (547, 73, 545, 953), (341, 954, 671, 133), (37, 403, 954, 341), (403, 195, 670, 954), (485, 955, 299, 4), (133, 671, 955, 485), (671, 248, 669, 955), (666, 956, 668, 247), (111, 463, 956, 666), (463, 55, 546, 956), (301, 957, 667, 93), (9, 319, 957, 301), (319, 111, 666, 957), (445, 958, 403, 37), (93, 667, 958, 445), (667, 247, 665, 958), (662, 959, 664, 246), (151, 503, 959, 662), (503, 22, 501, 959), (546, 960, 663, 194), (55, 359, 960, 546), (359, 151, 662, 960), (402, 961, 404, 73), (194, 663, 961, 402), (663, 246, 661, 961), (658, 962, 660, 245), (199, 551, 962, 658), (551, 74, 549, 962), (458, 963, 659, 106), (50, 407, 963, 458), (407, 199, 658, 963), (314, 964, 316, 21), (106, 659, 964, 314), (659, 245, 657, 964), (654, 965, 656, 244), (122, 330, 965, 654), (330, 26, 550, 965), (498, 966, 655, 146), (10, 474, 966, 498), (474, 122, 654, 966), (354, 967, 407, 50), (146, 655, 967, 354), (655, 244, 653, 967), (650, 968, 652, 243), (82, 290, 968, 650), (290, 1, 491, 968), (550, 969, 651, 198), (26, 434, 969, 550), (434, 82, 650, 969), (406, 970, 408, 74), (198, 651, 970, 406), (651, 243, 649, 970), (646, 971, 648, 242), (203, 555, 971, 646), (555, 75, 553, 971), (454, 972, 647, 102), (46, 411, 972, 454), (411, 203, 646, 972), (310, 973, 315, 18), (102, 647, 973, 310), (647, 242, 645, 973), (642, 974, 644, 241), (134, 342, 974, 642), (342, 38, 554, 974), (494, 975, 643, 142), (5, 486, 975, 494), (486, 134, 642, 975), (350, 976, 411, 46), (142, 643, 976, 350), (643, 241, 641, 976), (638, 977, 640, 240), (94, 302, 977, 638), (302, 10, 498, 977), (554, 978, 639, 202), (38, 446, 978, 554), (446, 94, 638, 978), (410, 979, 412, 75), (202, 639, 979, 410), (639, 240, 637, 979), (634, 980, 636, 239), (207, 559, 980, 634), (559, 76, 557, 980), (442, 981, 635, 90), (34, 415, 981, 442), (415, 207, 634, 981), (298, 982, 300, 8), (90, 635, 982, 298), (635, 239, 633, 982), (630, 983, 632, 238), (107, 459, 983, 630), (459, 51, 558, 983), (482, 984, 631, 130), (18, 315, 984, 482), (315, 107, 630, 984), (338, 985, 415, 34), (130, 631, 985, 338), (631, 238, 629, 985), (626, 986, 628, 237), (147, 499, 986, 626), (499, 21, 497, 986), (558, 987, 627, 206), (51, 355, 987, 558), (355, 147, 626, 987), (414, 988, 416, 76), (206, 627, 988, 414), (627, 237, 625, 988), (622, 989, 624, 236), (211, 563, 989, 622), (563, 77, 561, 989), (457, 990, 623, 105), (49, 419, 990, 457), (419, 211, 622, 990), (313, 991, 312, 20), (105, 623, 991, 313), (623, 236, 621, 991), (618, 992, 620, 235), (108, 460, 992, 618), (460, 52, 562, 992), (497, 993, 619, 145), (21, 316, 993, 497), (316, 108, 618, 993), (353, 994, 419, 49), (145, 619, 994, 353), (619, 235, 617, 994), (614, 995, 616, 234), (148, 500, 995, 614), (500, 15, 479, 995), (562, 996, 615, 210), (52, 356, 996, 562), (356, 148, 614, 996), (418, 997, 420, 77), (210, 615, 997, 418), (615, 234, 613, 997), (610, 998, 612, 233), (215, 567, 998, 610), (567, 78, 565, 998), (461, 999, 611, 109), (53, 423, 999, 461), (423, 215, 610, 999), (317, 1000, 311, 19), (109, 611, 1000, 317), (611, 233, 609, 1000), (606, 1001, 608, 232), (112, 464, 1001, 606), (464, 56, 566, 1001), (501, 1002, 607, 149), (22, 320, 1002, 501), (320, 112, 606, 1002), (357, 1003, 423, 53), (149, 607, 1003, 357), (607, 232, 605, 1003), (602, 1004, 604, 231), (152, 504, 1004, 602), (504, 18, 482, 1004), (566, 1005, 603, 214), (56, 360, 1005, 566), (360, 152, 602, 1005), (422, 1006, 424, 78), (214, 603, 1006, 422), (603, 231, 601, 1006), (598, 1007, 600, 230), (219, 571, 1007, 598), (571, 79, 569, 1007), (465, 1008, 599, 113), (57, 427, 1008, 465), (427, 219, 598, 1008), (321, 1009, 304, 12), (113, 599, 1009, 321), (599, 230, 597, 1009), (594, 1010, 596, 229), (116, 468, 1010, 594), (468, 60, 570, 1010), (505, 1011, 595, 153), (23, 324, 1011, 505), (324, 116, 594, 1011), (361, 1012, 427, 57), (153, 595, 1012, 361), (595, 229, 593, 1012), (590, 1013, 592, 228), (156, 508, 1013, 590), (508, 17, 481, 1013), (570, 1014, 591, 218), (60, 364, 1014, 570), (364, 156, 590, 1014), (426, 1015, 428, 79), (218, 591, 1015, 426), (591, 228, 589, 1015), (586, 1016, 588, 227), (223, 575, 1016, 586), (575, 80, 573, 1016), (469, 1017, 587, 117), (61, 431, 1017, 469), (431, 223, 586, 1017), (325, 1018, 308, 16), (117, 587, 1018, 325), (587, 227, 585, 1018), (582, 1019, 584, 226), (120, 472, 1019, 582), (472, 64, 574, 1019), (509, 1020, 583, 157), (24, 328, 1020, 509), (328, 120, 582, 1020), (365, 1021, 431, 61), (157, 583, 1021, 365), (583, 226, 581, 1021), (578, 1022, 580, 225), (160, 512, 1022, 578), (512, 11, 475, 1022), (574, 1023, 579, 222), (64, 368, 1023, 574), (368, 160, 578, 1023), (430, 1024, 432, 80), (222, 579, 1024, 430), (579, 225, 577, 1024), (577, 1025, 576, 224), (225, 580, 1025, 577), (580, 123, 331, 1025), (581, 1026, 575, 223), (226, 584, 1026, 581), (584, 222, 430, 1026), (585, 1027, 452, 100), (227, 588, 1027, 585), (588, 221, 429, 1027), (589, 1028, 572, 220), (228, 592, 1028, 589), (592, 129, 337, 1028), (593, 1029, 571, 219), (229, 596, 1029, 593), (596, 218, 426, 1029), (597, 1030, 448, 96), (230, 600, 1030, 597), (600, 217, 425, 1030), (601, 1031, 568, 216), (231, 604, 1031, 601), (604, 130, 338, 1031), (605, 1032, 567, 215), (232, 608, 1032, 605), (608, 214, 422, 1032), (609, 1033, 455, 103), (233, 612, 1033, 609), (612, 213, 421, 1033), (613, 1034, 564, 212), (234, 616, 1034, 613), (616, 127, 335, 1034), (617, 1035, 563, 211), (235, 620, 1035, 617), (620, 210, 418, 1035), (621, 1036, 456, 104), (236, 624, 1036, 621), (624, 209, 417, 1036), (625, 1037, 560, 208), (237, 628, 1037, 625), (628, 145, 353, 1037), (629, 1038, 559, 207), (238, 632, 1038, 629), (632, 206, 414, 1038), (633, 1039, 444, 92), (239, 636, 1039, 633), (636, 205, 413, 1039), (637, 1040, 556, 204), (240, 640, 1040, 637), (640, 146, 354, 1040), (641, 1041, 555, 203), (241, 644, 1041, 641), (644, 202, 410, 1041), (645, 1042, 459, 107), (242, 648, 1042, 645), (648, 201, 409, 1042), (649, 1043, 552, 200), (243, 652, 1043, 649), (652, 139, 347, 1043), (653, 1044, 551, 199), (244, 656, 1044, 653), (656, 198, 406, 1044), (657, 1045, 460, 108), (245, 660, 1045, 657), (660, 197, 405, 1045), (661, 1046, 548, 196), (246, 664, 1046, 661), (664, 149, 357, 1046), (665, 1047, 547, 195), (247, 668, 1047, 665), (668, 194, 402, 1047), (669, 1048, 443, 91), (248, 672, 1048, 669), (672, 193, 401, 1048), (673, 1049, 544, 192), (249, 676, 1049, 673), (676, 150, 358, 1049), (677, 1050, 543, 191), (250, 680, 1050, 677), (680, 190, 398, 1050), (681, 1051, 463, 111), (251, 684, 1051, 681), (684, 189, 397, 1051), (685, 1052, 540, 188), (252, 688, 1052, 685), (688, 142, 350, 1052), (689, 1053, 539, 187), (253, 692, 1053, 689), (692, 186, 394, 1053), (693, 1054, 464, 112), (254, 696, 1054, 693), (696, 185, 393, 1054), (697, 1055, 536, 184), (255, 700, 1055, 697), (700, 153, 361, 1055), (701, 1056, 535, 183), (256, 704, 1056, 701), (704, 182, 390, 1056), (705, 1057, 436, 84), (257, 708, 1057, 705), (708, 181, 389, 1057), (709, 1058, 532, 180), (258, 712, 1058, 709), (712, 154, 362, 1058), (713, 1059, 531, 179), (259, 716, 1059, 713), (716, 178, 386, 1059), (717, 1060, 467, 115), (260, 720, 1060, 717), (720, 177, 385, 1060), (721, 1061, 528, 176), (261, 724, 1061, 721), (724, 141, 349, 1061), (725, 1062, 527, 175), (262, 728, 1062, 725), (728, 174, 382, 1062), (729, 1063, 468, 116), (263, 732, 1063, 729), (732, 173, 381, 1063), (733, 1064, 524, 172), (264, 736, 1064, 733), (736, 157, 365, 1064), (737, 1065, 523, 171), (265, 740, 1065, 737), (740, 170, 378, 1065), (741, 1066, 440, 88), (266, 744, 1066, 741), (744, 169, 377, 1066), (745, 1067, 520, 168), (267, 748, 1067, 745), (748, 158, 366, 1067), (749, 1068, 519, 167), (268, 752, 1068, 749), (752, 166, 374, 1068), (753, 1069, 471, 119), (269, 756, 1069, 753), (756, 165, 373, 1069), (757, 1070, 516, 164), (270, 760, 1070, 757), (760, 135, 343, 1070), (761, 1071, 515, 163), (271, 764, 1071, 761), (764, 162, 370, 1071), (765, 1072, 472, 120), (272, 768, 1072, 765), (768, 161, 369, 1072), (769, 1073, 512, 160), (273, 772, 1073, 769), (772, 95, 303, 1073), (773, 1074, 511, 159), (274, 776, 1074, 773), (776, 118, 326, 1074), (777, 1075, 480, 128), (275, 780, 1075, 777), (780, 117, 325, 1075), (781, 1076, 508, 156), (276, 784, 1076, 781), (784, 101, 309, 1076), (785, 1077, 507, 155), (277, 788, 1077, 785), (788, 114, 322, 1077), (789, 1078, 476, 124), (278, 792, 1078, 789), (792, 113, 321, 1078), (793, 1079, 504, 152), (279, 796, 1079, 793), (796, 102, 310, 1079), (797, 1080, 503, 151), (280, 800, 1080, 797), (800, 110, 318, 1080), (801, 1081, 483, 131), (281, 804, 1081, 801), (804, 109, 317, 1081), (805, 1082, 500, 148), (282, 808, 1082, 805), (808, 99, 307, 1082), (809, 1083, 499, 147), (283, 812, 1083, 809), (812, 106, 314, 1083), (813, 1084, 484, 132), (284, 816, 1084, 813), (816, 105, 313, 1084), (817, 1085, 496, 144), (285, 820, 1085, 817), (820, 87, 295, 1085), (821, 1086, 495, 143), (286, 824, 1086, 821), (824, 90, 298, 1086), (825, 1087, 488, 136), (287, 828, 1087, 825), (828, 89, 297, 1087), (829, 1088, 492, 140), (288, 832, 1088, 829), (832, 83, 291, 1088)])
me_plane.use_remesh_preserve_volume = False
me_plane.use_remesh_preserve_attributes = False
me_plane.use_mirror_vertex_groups = False
me_plane.update()

# ---- objects
ob_plane = bpy.data.objects.new('Plane', me_plane)
ob_lamp = bpy.data.objects.new('Lamp', light_lamp)
ob_camera = bpy.data.objects.new('Camera', cam_camera)

# ---- transforms, parenting, visibility, modifiers, constraints
ob_plane.location = (0.0, 0.0, 0.0)
ob_plane.scale = (8.0, 8.0, 8.0)
ob_plane.lineart.crease_threshold = 0.0
ob_lamp.location = (4.076, 1.005, 5.904)
ob_lamp.rotation_euler = (0.6503, 0.05522, 1.866)
ob_lamp.lock_rotations_4d = False
ob_lamp.empty_display_type = 'ARROWS'
ob_lamp.color = (0.0, 0.0, 0.0, 0.0)
ob_lamp.lineart.crease_threshold = 0.0
ob_camera.location = (7.481, -6.508, 5.344)
ob_camera.rotation_euler = (1.109, 0.01082, 0.8149)
ob_camera.lock_rotations_4d = False
ob_camera.empty_display_type = 'ARROWS'
ob_camera.color = (0.0, 0.0, 0.0, 0.0)
ob_camera.display_type = 'WIRE'
ob_camera.lineart.crease_threshold = 0.0

# ---- collection membership
col_collection_1.objects.link(ob_plane)
col_collection_1.objects.link(ob_lamp)
col_collection_1.objects.link(ob_camera)

# ---- scene / render settings (as saved in the file)
scene.camera = ob_camera
scene.frame_start = 1; scene.frame_end = 250; scene.frame_set(1)
scene.render.engine = 'BLENDER_EEVEE_NEXT'
scene.render.resolution_percentage = 50
scene.render.dither_intensity = 0.0
scene.cycles.use_denoising = False
scene.cycles.samples = 10
scene.cycles.sampling_pattern = 'TABULATED_SOBOL'
scene.cycles.light_sampling_threshold = 0.0
scene.cycles.use_adaptive_sampling = False
scene.cycles.use_light_tree = False
scene.cycles.blur_glossy = 0.0
scene.cycles.pixel_filter_type = 'GAUSSIAN'
scene.cycles.sample_clamp_indirect = 0.0
scene.view_settings.view_transform = 'Standard'
bpy.context.view_layer.update()
